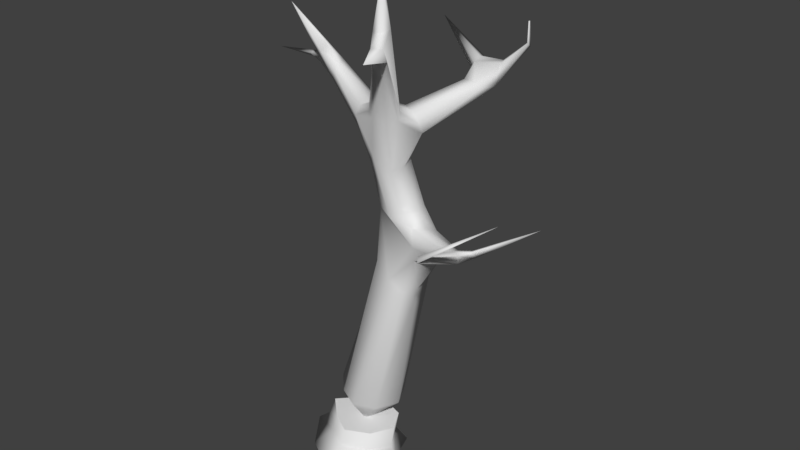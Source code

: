 # Source: tree.blend  (saved by Blender 2.79.0; exported with 4.5.12 LTS)
import bpy
from mathutils import Matrix  # noqa: F401  (used for matrix-valued properties, if any)

bpy.ops.wm.read_factory_settings(use_empty=True)
scene = bpy.context.scene
scene.name = 'Scene'

# ---- collections
col_collection_1 = bpy.data.collections.new('Collection 1'); scene.collection.children.link(col_collection_1)

# ---- world
world_world = bpy.data.worlds.new('World'); scene.world = world_world
world_world.color = (0.05088, 0.05088, 0.05088)
world_world.use_sun_shadow = False
world_world.sun_shadow_jitter_overblur = 0.0
world_world.cycles.sampling_method = 'MANUAL'

# ---- meshes
me_plane_003 = bpy.data.meshes.new('Plane.003')
me_plane_003.from_pydata([(0.3904, 0.006732, -0.04501), (0.004122, 0.3902, -0.04897), (-0.541, 0.0001661, -0.03115), (0.03356, -0.5248, -0.02617), (0.3264, 0.0215, 0.04065), (0.0109, 0.284, 0.03028), (-0.4083, 0.01318, 0.07849), (-0.007093, -0.2867, 0.08514), (-0.3042, -0.3167, -0.0265), (-0.2926, 0.2923, -0.03912), (0.2921, 0.2917, -0.04956), (0.3058, -0.257, -0.03405), (0.2116, -0.1847, 0.06268), (-0.1891, -0.1819, 0.0889), (-0.1959, 0.221, 0.04084), (0.206, 0.2158, 0.02468), (-0.1708, 0.2508, 0.2293), (0.03198, 0.3149, 0.2293), (0.2269, 0.2509, 0.2293), (0.3353, 0.05545, 0.2293), (0.2256, -0.1456, 0.2293), (-0.17, -0.1516, 0.2293), (-0.3723, 0.04089, 0.2293), (0.013, -0.2491, 0.2293)], [], [(1, 10, 0, 11, 3, 8, 2, 9), (5, 14, 16, 17), (15, 4, 0, 10), (12, 11, 0, 4), (14, 5, 1, 9), (15, 10, 1, 5), (13, 6, 2, 8), (14, 9, 2, 6), (12, 7, 3, 11), (13, 8, 3, 7), (4, 19, 20, 12), (7, 12, 20, 23), (6, 22, 16, 14), (15, 18, 19, 4), (17, 18, 15, 5), (21, 22, 6, 13), (18, 17, 16, 22, 21, 23, 20, 19), (23, 21, 13, 7)])
me_plane_003.polygons.foreach_set('use_smooth', [1, 1, 1, 1, 1, 1, 1, 1, 1, 1, 1, 1, 1, 1, 1, 1, 0, 1])
me_plane_003.use_remesh_preserve_volume = False
me_plane_003.use_remesh_preserve_attributes = False
me_plane_003.use_mirror_vertex_groups = False
me_plane_003.update()
me_plane_002 = bpy.data.meshes.new('Plane.002')
me_plane_002.from_pydata([(0.15, 0.3896, 2.963), (0.458, -0.2097, 3.655), (0.3342, 0.1907, 2.746), (0.1848, 0.5392, 1.672), (0.1649, -0.03835, 3.258), (0.2065, 0.113, 3.32), (0.3892, 0.05438, 3.197), (-0.101, 0.213, 2.995), (0.1505, 0.0127, 2.876), (0.2165, 0.1317, 1.689), (-0.01251, 0.3172, 1.733), (0.02129, 0.4119, 2.049), (-0.1079, 0.1092, 3.113), (-0.03068, 0.2024, 3.223), (-0.009007, 0.3301, 3.105), (0.04144, 0.2343, 2.754), (0.4026, 0.2942, 2.324), (0.2126, 0.1527, 2.264), (0.7279, -0.725, 3.934), (0.5205, -0.1867, 4.022), (-0.7852, 0.114, 3.924), (-0.114, 1.272, 3.678), (0.6584, 0.7695, 3.294), (0.2876, 0.09107, 2.708), (0.3992, 0.3012, 1.595), (0.2484, 0.3348, 2.831), (0.7112, 0.6542, 3.363), (0.5136, -0.364, 3.814), (-0.4796, 0.3524, 3.395), (0.3551, 0.1186, 3.239), (0.5412, 0.7554, 3.344), (0.9721, -0.1191, 2.338), (0.5753, -0.3339, 3.921), (1.224, -0.08835, 2.388), (0.3546, 0.3753, 3.004), (0.4301, 0.2596, 3.127), (0.3652, 0.2541, 3.218), (0.2422, 0.4083, 3.125), (0.6159, 0.1964, 1.964), (0.5067, 0.09188, 2.108), (0.5282, 0.2417, 2.234), (0.5056, 0.4282, 1.997), (1.018, 0.03292, 2.291), (1.154, -0.1656, 2.296), (1.097, -0.2024, 2.328), (1.261, -0.6999, 2.6), (0.537, 0.9423, 3.395), (0.5776, 0.9628, 3.503), (0.5205, 0.9196, 3.538), (-0.7012, 0.4461, 3.443), (-0.5243, 0.4205, 3.423), (0.4028, -0.1915, 4.005), (0.4662, -0.1394, 3.904), (-0.7846, 0.4224, 3.332), (-0.7569, 0.4445, 3.426), (-0.7724, 0.3956, 3.407), (0.5117, -0.4023, 3.923), (0.8013, 0.7537, 3.387), (0.8357, 0.7551, 3.574), (0.81, 0.8424, 3.582), (1.05, 0.7968, 3.785), (0.3365, -0.02702, 3.176), (0.0431, 0.1852, 1.793), (0.2675, 0.4742, 2.308), (0.5435, 0.3629, 2.175), (0.6566, 0.292, 1.993), (-0.6344, 0.2844, 3.482), (-0.5398, 0.3108, 3.264), (0.413, -0.2636, 3.999), (0.5316, 0.8388, 3.512), (0.4651, 0.8775, 3.435), (0.9782, -0.0737, 2.212), (0.3257, 0.1533, 2.377), (0.06543, 0.212, 2.301), (0.3401, 0.1726, 1.585), (0.002351, 0.2956, 3.192), (-0.07668, 0.1283, 3.199), (0.2559, -0.0948, 3.238), (0.1371, 0.04377, 3.299), (0.4295, 0.2992, 3.03), (0.5088, 0.1103, 1.983), (0.4577, 0.1463, 2.249), (1.038, 0.006905, 2.219), (1.071, -0.1051, 2.356), (1.22, -0.7266, 2.626), (1.233, -0.05116, 2.328), (-0.7166, 0.3033, 3.495), (1.745, -0.5033, 2.947), (1.666, 0.163, 2.623), (0.4747, -0.2404, 4.376), (0.4611, -0.193, 4.381), (-1.273, 0.4386, 3.365), (1.066, 0.7744, 3.784), (0.1078, 0.4855, 2.246), (0.3736, 0.411, 2.34), (0.05143, 0.1092, 2.744), (0.09916, 0.3375, 2.79), (0.3214, 0.2852, 2.802), (0.04048, 0.5018, 1.817), (0.3694, 0.4906, 1.625), (-0.1013, 0.1249, 3.019), (-0.05317, 0.3243, 3.021), (-0.4908, 0.2891, 3.351), (0.2762, 0.1718, 3.274), (0.3647, -0.2237, 3.659), (0.3368, -0.1185, 3.734), (0.2775, 0.4202, 3.04), (0.572, 0.7742, 3.283), (0.2259, 0.339, 3.211), (0.6735, 0.6592, 3.426), (0.549, 0.6838, 3.409), (1.171, -0.1742, 2.379), (1.237, -0.7554, 2.586), (1.192, -0.01878, 2.372), (-0.6094, 0.3295, 3.543), (0.4983, -0.2829, 4.0), (-0.7515, 0.4881, 3.335), (-0.8104, 0.5063, 3.395), (-0.9238, 0.4467, 3.374), (0.5394, -0.2492, 3.787), (0.8792, 0.8594, 3.541), (1.07, 0.8126, 3.756), (1.122, 0.6891, 3.993), (1.126, 0.683, 3.989), (1.132, 0.6945, 3.995), (-0.1334, 0.2952, 0.5098), (-0.01071, 0.06759, 0.2293), (0.05996, 0.356, 0.4932), (0.01856, 0.07685, 0.2293), (0.2533, 0.2953, 0.4877), (0.04318, 0.06876, 0.2293), (0.3472, 0.1015, 0.4849), (0.055, 0.04743, 0.2293), (0.04196, 0.02352, 0.2293), (0.2471, -0.08591, 0.4836), (-0.009471, 0.02366, 0.2293), (-0.132, -0.09154, 0.5082), (-0.03215, 0.04525, 0.2293), (-0.3074, 0.09067, 0.5001), (0.0501, -0.1797, 0.4953), (0.01522, 0.01051, 0.2293)], [], [(43, 44, 71), (86, 49, 54), (21, 46, 70), (101, 14, 0), (3, 98, 93), (76, 78, 13), (37, 106, 14), (21, 70, 69), (36, 109, 110), (81, 17, 39), (21, 48, 47), (12, 4, 76), (94, 16, 64), (40, 16, 81), (64, 16, 40), (85, 82, 113), (46, 107, 70), (72, 17, 81), (58, 109, 26), (87, 112, 45), (83, 113, 42), (107, 22, 34, 106), (87, 84, 112), (87, 45, 84), (86, 66, 20), (89, 115, 19), (88, 85, 113), (92, 58, 57), (60, 59, 58), (36, 110, 108), (60, 92, 123, 122), (105, 5, 78), (47, 120, 46), (117, 54, 49), (90, 89, 19), (0, 14, 106), (77, 4, 12), (108, 37, 14), (13, 78, 75), (27, 18, 56), (8, 23, 77), (9, 74, 80), (66, 67, 102), (0, 96, 101), (50, 49, 20), (52, 90, 19), (45, 111, 84), (5, 103, 108), (22, 107, 46), (6, 61, 23), (61, 77, 23), (65, 38, 24), (38, 80, 24), (121, 57, 120), (60, 58, 92), (120, 47, 59), (1, 119, 27), (52, 105, 51), (58, 26, 57), (114, 66, 28), (30, 110, 69), (69, 70, 30), (30, 70, 107), (44, 31, 71), (83, 31, 44), (32, 115, 56), (55, 86, 54), (48, 59, 47), (101, 7, 116), (39, 31, 81), (83, 84, 111), (88, 113, 33), (48, 21, 69), (15, 11, 10, 62, 73, 95), (20, 49, 86), (20, 66, 114), (54, 91, 118), (118, 55, 54), (53, 118, 116), (66, 86, 67), (68, 115, 89), (91, 116, 118), (18, 32, 56), (79, 35, 6, 23), (71, 80, 38), (38, 43, 71), (42, 113, 82), (67, 86, 53), (95, 100, 7, 15), (76, 4, 78), (32, 19, 115), (93, 98, 11, 15, 96), (15, 7, 101, 96), (104, 105, 78, 4), (75, 50, 28, 13), (56, 104, 27), (104, 4, 77), (52, 51, 90), (29, 103, 52, 19), (46, 21, 47), (76, 13, 28, 102), (82, 85, 43, 38, 65), (26, 109, 36, 35), (6, 119, 1, 61), (117, 91, 54), (23, 2, 97, 79), (51, 68, 89, 90), (41, 99, 3, 93, 63), (50, 75, 14, 117), (120, 57, 22, 46), (29, 6, 35, 36), (116, 7, 100, 67), (104, 56, 68, 105), (67, 100, 95, 73, 17, 8, 77, 12, 102), (62, 9, 80, 39, 17, 73), (33, 113, 83, 111), (10, 11, 98), (75, 108, 14), (19, 32, 18, 119, 6, 29), (65, 99, 41), (12, 76, 102), (59, 48, 69, 58), (53, 116, 67), (108, 110, 30, 37), (51, 105, 68), (50, 117, 49), (82, 65, 41, 42), (22, 57, 79, 34), (9, 62, 136, 139), (16, 2, 23, 72), (63, 25, 97, 94, 64, 42, 41), (96, 25, 63, 93), (72, 81, 16), (131, 129, 99, 24), (5, 108, 75, 78), (8, 17, 72, 23), (24, 80, 74), (24, 99, 65), (97, 25, 34, 79), (106, 34, 25, 0), (25, 96, 0), (83, 40, 81, 31), (71, 31, 39, 80), (27, 104, 1), (103, 29, 36, 108), (28, 50, 114), (28, 66, 102), (101, 116, 117, 14), (115, 68, 56), (85, 33, 111, 43), (105, 52, 103, 5), (16, 94, 97, 2), (106, 37, 30, 107), (57, 121, 92), (84, 83, 44, 112), (114, 50, 20), (112, 44, 43), (43, 111, 45, 112), (77, 61, 1, 104), (118, 53, 55), (33, 85, 88), (42, 64, 40, 83), (79, 57, 26, 35), (117, 116, 91), (27, 119, 18), (121, 120, 59, 60), (69, 110, 109, 58), (53, 86, 55), (123, 124, 122), (92, 121, 124, 123), (121, 60, 122, 124), (3, 99, 129, 127), (139, 134, 74, 9), (127, 125, 98, 3), (134, 131, 24, 74), (125, 138, 10, 98), (10, 138, 136, 62), (126, 137, 138, 125), (125, 127, 128, 126), (130, 128, 127, 129), (129, 131, 132, 130), (131, 134, 133, 132), (137, 135, 136, 138), (134, 139, 140, 133), (135, 140, 139, 136), (130, 132, 133, 140, 135, 137, 126, 128)])
me_plane_002.polygons.foreach_set('use_smooth', [1, 1, 1, 1, 1, 1, 1, 1, 1, 1, 1, 1, 1, 1, 1, 1, 1, 1, 1, 1, 1, 1, 1, 1, 1, 1, 1, 1, 1, 1, 1, 1, 1, 1, 1, 1, 1, 1, 1, 1, 1, 1, 1, 1, 1, 1, 1, 1, 1, 1, 1, 1, 1, 1, 1, 1, 1, 1, 1, 1, 1, 1, 1, 1, 1, 1, 1, 1, 1, 1, 1, 1, 1, 1, 1, 1, 1, 1, 1, 1, 1, 1, 1, 1, 1, 1, 1, 1, 1, 1, 1, 1, 1, 1, 1, 1, 1, 1, 1, 1, 1, 1, 1, 1, 1, 1, 1, 1, 1, 1, 1, 1, 1, 1, 1, 1, 1, 1, 1, 1, 1, 1, 1, 1, 1, 1, 1, 1, 1, 1, 1, 1, 1, 1, 1, 1, 1, 1, 1, 1, 1, 1, 1, 1, 1, 1, 1, 1, 1, 1, 1, 1, 1, 1, 1, 1, 1, 1, 1, 1, 1, 1, 1, 1, 1, 1, 1, 1, 1, 1, 1, 1, 1, 1, 1, 1, 1, 0, 1, 0, 1, 1, 0, 1, 0, 0])
me_plane_002.use_remesh_preserve_volume = False
me_plane_002.use_remesh_preserve_attributes = False
me_plane_002.use_mirror_vertex_groups = False
me_plane_002.update()
me_plane_001 = bpy.data.meshes.new('Plane.001')
me_plane_001.from_pydata([(0.15, 0.3896, 2.963), (0.458, -0.2097, 3.655), (0.3342, 0.1907, 2.746), (0.1848, 0.5392, 1.672), (0.1649, -0.03835, 3.258), (0.2065, 0.113, 3.32), (0.3892, 0.05438, 3.197), (-0.101, 0.213, 2.995), (0.1505, 0.0127, 2.876), (0.2165, 0.1317, 1.689), (-0.01251, 0.3172, 1.733), (0.02129, 0.4119, 2.049), (-0.1079, 0.1092, 3.113), (-0.03068, 0.2024, 3.223), (-0.009007, 0.3301, 3.105), (0.3904, 0.006732, -0.04501), (0.004122, 0.3902, -0.04897), (-0.541, 0.0001661, -0.03115), (0.03356, -0.5248, -0.02617), (0.3264, 0.0215, 0.04065), (0.0109, 0.284, 0.03028), (-0.4083, 0.01318, 0.07849), (-0.007093, -0.2867, 0.08514), (0.04144, 0.2343, 2.754), (0.4026, 0.2942, 2.324), (0.2126, 0.1527, 2.264), (0.7279, -0.725, 3.934), (0.5205, -0.1867, 4.022), (-0.7852, 0.114, 3.924), (-0.114, 1.272, 3.678), (0.6584, 0.7695, 3.294), (0.2876, 0.09107, 2.708), (0.3992, 0.3012, 1.595), (0.2484, 0.3348, 2.831), (0.7112, 0.6542, 3.363), (0.5136, -0.364, 3.814), (-0.4796, 0.3524, 3.395), (0.3551, 0.1186, 3.239), (0.5412, 0.7554, 3.344), (0.9721, -0.1191, 2.338), (0.5753, -0.3339, 3.921), (1.224, -0.08835, 2.388), (0.3546, 0.3753, 3.004), (0.4301, 0.2596, 3.127), (0.3652, 0.2541, 3.218), (0.2422, 0.4083, 3.125), (0.6159, 0.1964, 1.964), (0.5067, 0.09188, 2.108), (0.5282, 0.2417, 2.234), (0.5056, 0.4282, 1.997), (1.018, 0.03292, 2.291), (1.154, -0.1656, 2.296), (1.097, -0.2024, 2.328), (1.261, -0.6999, 2.6), (0.537, 0.9423, 3.395), (0.5776, 0.9628, 3.503), (0.5205, 0.9196, 3.538), (-0.7012, 0.4461, 3.443), (-0.5243, 0.4205, 3.423), (0.4028, -0.1915, 4.005), (0.4662, -0.1394, 3.904), (-0.7846, 0.4224, 3.332), (-0.7569, 0.4445, 3.426), (-0.7724, 0.3956, 3.407), (0.5117, -0.4023, 3.923), (0.8013, 0.7537, 3.387), (0.8357, 0.7551, 3.574), (0.81, 0.8424, 3.582), (1.05, 0.7968, 3.785), (0.3365, -0.02702, 3.176), (0.0431, 0.1852, 1.793), (0.2675, 0.4742, 2.308), (0.5435, 0.3629, 2.175), (0.6566, 0.292, 1.993), (-0.6344, 0.2844, 3.482), (-0.5398, 0.3108, 3.264), (0.413, -0.2636, 3.999), (0.5316, 0.8388, 3.512), (0.4651, 0.8775, 3.435), (0.9782, -0.0737, 2.212), (0.3257, 0.1533, 2.377), (0.06543, 0.212, 2.301), (0.3401, 0.1726, 1.585), (-0.3042, -0.3167, -0.0265), (-0.2926, 0.2923, -0.03912), (0.2921, 0.2917, -0.04956), (0.002351, 0.2956, 3.192), (-0.07668, 0.1283, 3.199), (0.2559, -0.0948, 3.238), (0.1371, 0.04377, 3.299), (0.4295, 0.2992, 3.03), (0.5088, 0.1103, 1.983), (0.4577, 0.1463, 2.249), (1.038, 0.006905, 2.219), (1.071, -0.1051, 2.356), (1.22, -0.7266, 2.626), (1.233, -0.05116, 2.328), (-0.7166, 0.3033, 3.495), (0.3058, -0.257, -0.03405), (0.2116, -0.1847, 0.06268), (1.745, -0.5033, 2.947), (1.666, 0.163, 2.623), (0.4747, -0.2404, 4.376), (0.4611, -0.193, 4.381), (-1.273, 0.4386, 3.365), (1.066, 0.7744, 3.784), (0.1078, 0.4855, 2.246), (0.3736, 0.411, 2.34), (0.05143, 0.1092, 2.744), (0.09916, 0.3375, 2.79), (0.3214, 0.2852, 2.802), (-0.1891, -0.1819, 0.0889), (-0.1959, 0.221, 0.04084), (0.206, 0.2158, 0.02468), (0.04048, 0.5018, 1.817), (0.3694, 0.4906, 1.625), (-0.1013, 0.1249, 3.019), (-0.05317, 0.3243, 3.021), (-0.4908, 0.2891, 3.351), (0.2762, 0.1718, 3.274), (0.3647, -0.2237, 3.659), (0.3368, -0.1185, 3.734), (0.2775, 0.4202, 3.04), (0.572, 0.7742, 3.283), (0.2259, 0.339, 3.211), (0.6735, 0.6592, 3.426), (0.549, 0.6838, 3.409), (1.171, -0.1742, 2.379), (1.237, -0.7554, 2.586), (1.192, -0.01878, 2.372), (-0.6094, 0.3295, 3.543), (0.4983, -0.2829, 4.0), (-0.7515, 0.4881, 3.335), (-0.8104, 0.5063, 3.395), (-0.9238, 0.4467, 3.374), (0.5394, -0.2492, 3.787), (0.8792, 0.8594, 3.541), (1.07, 0.8126, 3.756), (1.122, 0.6891, 3.993), (1.126, 0.683, 3.989), (1.132, 0.6945, 3.995)], [], [(51, 52, 79), (97, 57, 62), (29, 54, 78), (117, 14, 0), (3, 114, 106), (87, 89, 13), (45, 122, 14), (29, 78, 77), (44, 125, 126), (92, 25, 47), (29, 56, 55), (12, 4, 87), (107, 24, 72), (48, 24, 92), (72, 24, 48), (96, 93, 129), (54, 123, 78), (80, 25, 92), (66, 125, 34), (100, 128, 53), (94, 129, 50), (123, 30, 42, 122), (100, 95, 128), (100, 53, 95), (97, 74, 28), (102, 131, 27), (101, 96, 129), (105, 66, 65), (68, 67, 66), (44, 126, 124), (68, 105, 139, 138), (121, 5, 89), (55, 136, 54), (133, 62, 57), (103, 102, 27), (0, 14, 122), (88, 4, 12), (124, 45, 14), (13, 89, 86), (35, 26, 64), (8, 31, 88), (9, 82, 91), (74, 75, 118), (0, 109, 117), (58, 57, 28), (60, 103, 27), (53, 127, 95), (5, 119, 124), (30, 123, 54), (6, 69, 31), (69, 88, 31), (73, 46, 32), (46, 91, 32), (137, 65, 136), (68, 66, 105), (136, 55, 67), (1, 135, 35), (60, 121, 59), (66, 34, 65), (130, 74, 36), (38, 126, 77), (77, 78, 38), (38, 78, 123), (52, 39, 79), (94, 39, 52), (40, 131, 64), (63, 97, 62), (56, 67, 55), (117, 7, 132), (47, 39, 92), (94, 95, 127), (101, 129, 41), (56, 29, 77), (23, 11, 10, 70, 81, 108), (28, 57, 97), (28, 74, 130), (62, 104, 134), (134, 63, 62), (61, 134, 132), (74, 97, 75), (76, 131, 102), (104, 132, 134), (26, 40, 64), (90, 43, 6, 31), (79, 91, 46), (46, 51, 79), (50, 129, 93), (75, 97, 61), (108, 116, 7, 23), (87, 4, 89), (40, 27, 131), (106, 114, 11, 23, 109), (23, 7, 117, 109), (120, 121, 89, 4), (86, 58, 36, 13), (64, 120, 35), (120, 4, 88), (60, 59, 103), (37, 119, 60, 27), (54, 29, 55), (16, 85, 15, 98, 18, 83, 17, 84), (87, 13, 36, 118), (93, 96, 51, 46, 73), (20, 112, 114, 3), (34, 125, 44, 43), (6, 135, 1, 69), (133, 104, 62), (31, 2, 110, 90), (59, 76, 102, 103), (49, 115, 3, 106, 71), (58, 86, 14, 133), (136, 65, 30, 54), (37, 6, 43, 44), (132, 7, 116, 75), (120, 64, 76, 121), (75, 116, 108, 81, 25, 8, 88, 12, 118), (70, 9, 91, 47, 25, 81), (41, 129, 94, 127), (10, 11, 114), (86, 124, 14), (27, 40, 26, 135, 6, 37), (73, 115, 49), (12, 87, 118), (67, 56, 77, 66), (9, 70, 111, 22), (61, 132, 75), (113, 19, 15, 85), (99, 98, 15, 19), (112, 20, 16, 84), (113, 85, 16, 20), (111, 21, 17, 83), (112, 84, 17, 21), (99, 22, 18, 98), (111, 83, 18, 22), (19, 32, 82, 99), (124, 126, 38, 45), (59, 121, 76), (58, 133, 57), (93, 73, 49, 50), (30, 65, 90, 42), (10, 21, 111, 70), (24, 2, 31, 80), (71, 33, 110, 107, 72, 50, 49), (109, 33, 71, 106), (80, 92, 24), (3, 115, 113, 20), (5, 124, 86, 89), (8, 25, 80, 31), (32, 91, 82), (32, 115, 73), (110, 33, 42, 90), (122, 42, 33, 0), (33, 109, 0), (94, 48, 92, 39), (22, 99, 82, 9), (79, 39, 47, 91), (35, 120, 1), (119, 37, 44, 124), (36, 58, 130), (36, 74, 118), (117, 132, 133, 14), (131, 76, 64), (96, 41, 127, 51), (121, 60, 119, 5), (24, 107, 110, 2), (21, 10, 114, 112), (122, 45, 38, 123), (113, 115, 32, 19), (65, 137, 105), (95, 94, 52, 128), (130, 58, 28), (128, 52, 51), (51, 127, 53, 128), (88, 69, 1, 120), (134, 61, 63), (41, 96, 101), (50, 72, 48, 94), (90, 65, 34, 43), (133, 132, 104), (35, 135, 26), (137, 136, 67, 68), (77, 126, 125, 66), (61, 97, 63), (139, 140, 138), (105, 137, 140, 139), (137, 68, 138, 140)])
me_plane_001.polygons.foreach_set('use_smooth', [True] * 186)
me_plane_001.use_remesh_preserve_volume = False
me_plane_001.use_remesh_preserve_attributes = False
me_plane_001.use_mirror_vertex_groups = False
me_plane_001.update()
me_plane = bpy.data.meshes.new('Plane')
me_plane.from_pydata([(0.0, 0.0, -0.05441), (0.1768, 0.1337, 2.998), (0.2251, 0.4149, 1.965), (0.0, 0.0, -0.01502), (-0.6259, 0.4185, 3.368), (0.4651, -0.2165, 3.855), (0.7126, 0.8109, 3.403), (1.12, -0.09911, 2.308), (1.236, -0.7371, 2.599), (1.708, -0.521, 2.922), (1.669, 0.1652, 2.622), (-0.1113, 1.271, 3.677), (-0.7844, 0.1119, 3.925), (0.4651, -0.2165, 4.383), (-0.8972, 0.474, 3.379), (-1.249, 0.4409, 3.365), (0.7274, -0.7281, 3.933), (1.057, 0.7987, 3.763), (1.091, 0.7031, 3.877)], [(2, 1), (3, 2), (0, 3), (1, 4), (1, 5), (1, 6), (2, 7), (7, 8), (8, 9), (7, 10), (6, 11), (4, 12), (5, 13), (4, 14), (14, 15), (5, 16), (6, 17), (17, 18)], [])
me_plane.use_remesh_preserve_volume = False
me_plane.use_remesh_preserve_attributes = False
me_plane.use_mirror_vertex_groups = False
me_plane.update()

# ---- objects
ob_treedown = bpy.data.objects.new('TreeDown', me_plane_003)
ob_treeup = bpy.data.objects.new('TreeUp', me_plane_002)
ob_tree = bpy.data.objects.new('Tree', me_plane_001)
ob_plane = bpy.data.objects.new('Plane', me_plane)

# ---- transforms, parenting, visibility, modifiers, constraints
ob_treedown.location = (0.0, 0.0, 0.0)
ob_treedown.lineart.crease_threshold = 0.0
ob_treeup.location = (0.0, 0.0, 0.0)
ob_treeup.lineart.crease_threshold = 0.0
ob_tree.location = (0.0, 0.0, 0.0)
ob_tree.hide_render = True
ob_tree.lineart.crease_threshold = 0.0
ob_plane.location = (0.0, 0.0, 0.0)
ob_plane.hide_viewport = True
ob_plane.hide_render = True
ob_plane.lineart.crease_threshold = 0.0
_m = ob_plane.modifiers.new('Skin', 'SKIN')
_m = ob_plane.modifiers.new('Subsurf', 'SUBSURF')
_m.uv_smooth = 'PRESERVE_CORNERS'
_m.quality = 2
_m.show_only_control_edges = False
_m = ob_plane.modifiers.new('Decimate', 'DECIMATE')
_m.ratio = 0.2488
_m.angle_limit = 0.3403

# ---- collection membership
col_collection_1.objects.link(ob_treedown)
col_collection_1.objects.link(ob_treeup)
col_collection_1.objects.link(ob_tree)
col_collection_1.objects.link(ob_plane)

# ---- scene / render settings (as saved in the file)
scene.frame_start = 1; scene.frame_end = 250; scene.frame_set(1)
scene.render.engine = 'BLENDER_EEVEE_NEXT'
scene.render.resolution_percentage = 50
scene.render.dither_intensity = 0.0
scene.cycles.use_denoising = False
scene.cycles.samples = 128
scene.cycles.sampling_pattern = 'TABULATED_SOBOL'
scene.cycles.use_adaptive_sampling = False
scene.cycles.use_light_tree = False
scene.cycles.blur_glossy = 0.0
scene.cycles.sample_clamp_indirect = 0.0
scene.view_settings.view_transform = 'Standard'
bpy.context.view_layer.update()

# ---- added for rendering (the .blend has no active camera and no usable light): camera, sun
cam_auto = bpy.data.cameras.new('AutoCamera')
cam_auto.lens = 50.0
cam_auto.sensor_width = 36.0
cam_auto.clip_end = 1000.0
ob_auto_camera = bpy.data.objects.new('AutoCamera', cam_auto)
scene.collection.objects.link(ob_auto_camera)
ob_auto_camera.location = (5.53909, -6.1057, 6.40854)
ob_auto_camera.rotation_euler = (1.09748, -7.21219e-08, 0.694738)
scene.camera = ob_auto_camera
light_auto_sun = bpy.data.lights.new('AutoSun', 'SUN')
light_auto_sun.energy = 3.0
light_auto_sun.angle = 0.0523599
ob_auto_sun = bpy.data.objects.new('AutoSun', light_auto_sun)
scene.collection.objects.link(ob_auto_sun)
ob_auto_sun.rotation_euler = (0.872665, 0.174533, 0.523599)
bpy.context.view_layer.update()
